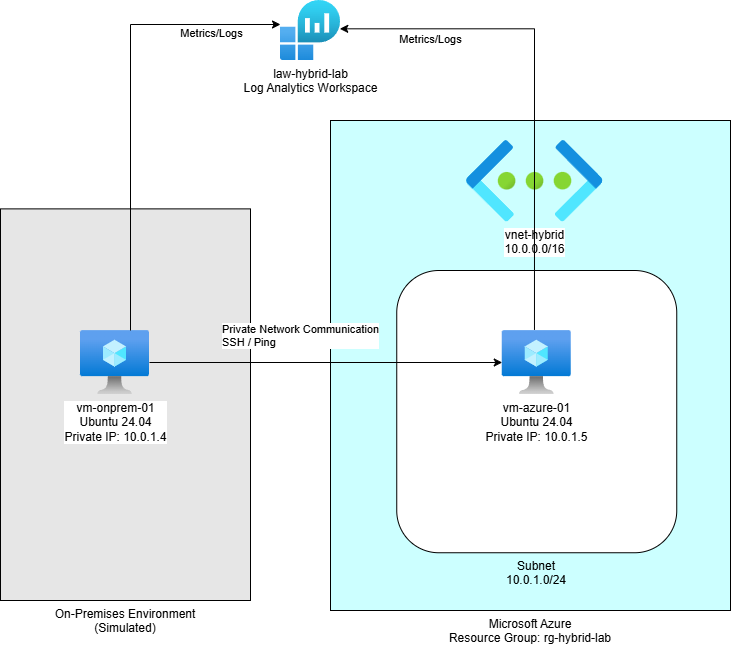

The diagram above was exported from draw.io. Its source (the exported page's mxGraphModel, read from the mxfile embedded in the PNG):
<mxGraphModel dx="1142" dy="936" grid="1" gridSize="10" guides="1" tooltips="1" connect="1" arrows="1" fold="1" page="1" pageScale="1" pageWidth="850" pageHeight="1100" math="0" shadow="0">
  <root>
    <mxCell id="0" />
    <mxCell id="1" parent="0" />
    <mxCell id="CsvngCf3dLwinTMa7Rdv-1" parent="1" style="rounded=0;whiteSpace=wrap;html=1;fillColor=#CCFFFF;labelPosition=center;verticalLabelPosition=bottom;align=center;verticalAlign=top;" value="&lt;div&gt;Microsoft Azure&lt;/div&gt;&lt;div&gt;Resource Group: rg-hybrid-lab&lt;/div&gt;&lt;div&gt;&lt;br&gt;&lt;/div&gt;" vertex="1">
      <mxGeometry height="490" width="400" x="350" y="480" as="geometry" />
    </mxCell>
    <mxCell id="CsvngCf3dLwinTMa7Rdv-3" parent="1" style="image;aspect=fixed;html=1;points=[];align=center;fontSize=12;image=img/lib/azure2/networking/Virtual_Networks.svg;" value="&lt;div&gt;vnet-hybrid&lt;/div&gt;&lt;div&gt;10.0.0.0/16&lt;/div&gt;" vertex="1">
      <mxGeometry height="81.49" width="136.5" x="486" y="500" as="geometry" />
    </mxCell>
    <mxCell id="CsvngCf3dLwinTMa7Rdv-4" parent="1" style="rounded=1;whiteSpace=wrap;html=1;labelPosition=center;verticalLabelPosition=bottom;align=center;verticalAlign=top;" value="&lt;div&gt;Subnet&lt;/div&gt;&lt;div&gt;10.0.1.0/24&lt;/div&gt;" vertex="1">
      <mxGeometry height="282.25" width="280" x="416.25" y="630" as="geometry" />
    </mxCell>
    <mxCell id="CsvngCf3dLwinTMa7Rdv-16" edge="1" parent="1" source="CsvngCf3dLwinTMa7Rdv-5" style="edgeStyle=orthogonalEdgeStyle;rounded=0;orthogonalLoop=1;jettySize=auto;html=1;entryX=0.988;entryY=0.472;entryDx=0;entryDy=0;entryPerimeter=0;exitX=0.467;exitY=-0.009;exitDx=0;exitDy=0;exitPerimeter=0;" target="CsvngCf3dLwinTMa7Rdv-13">
      <mxGeometry relative="1" as="geometry">
        <Array as="points">
          <mxPoint x="554" y="388" />
        </Array>
        <mxPoint x="610" y="100" as="targetPoint" />
      </mxGeometry>
    </mxCell>
    <mxCell id="CsvngCf3dLwinTMa7Rdv-20" connectable="0" parent="CsvngCf3dLwinTMa7Rdv-16" style="edgeLabel;html=1;align=center;verticalAlign=middle;resizable=0;points=[];" value="Metrics/Logs" vertex="1">
      <mxGeometry relative="1" x="-0.4519" y="3" as="geometry">
        <mxPoint x="-101" y="-155" as="offset" />
      </mxGeometry>
    </mxCell>
    <mxCell id="CsvngCf3dLwinTMa7Rdv-5" parent="1" style="image;aspect=fixed;html=1;points=[];align=center;fontSize=12;image=img/lib/azure2/compute/Virtual_Machine.svg;" value="&lt;div&gt;vm-azure-01&lt;/div&gt;&lt;div&gt;Ubuntu 24.04&lt;/div&gt;&lt;div&gt;Private IP: 10.0.1.5&lt;/div&gt;" vertex="1">
      <mxGeometry height="64" width="69" x="521.75" y="690" as="geometry" />
    </mxCell>
    <mxCell id="CsvngCf3dLwinTMa7Rdv-8" parent="1" style="rounded=0;whiteSpace=wrap;html=1;fillColor=#E6E6E6;labelPosition=center;verticalLabelPosition=bottom;align=center;verticalAlign=top;" value="&lt;div&gt;On-Premises Environment&lt;/div&gt;&lt;div&gt;(Simulated)&lt;/div&gt;" vertex="1">
      <mxGeometry height="391.62" width="250" x="20" y="568.38" as="geometry" />
    </mxCell>
    <mxCell id="CsvngCf3dLwinTMa7Rdv-11" edge="1" parent="1" source="CsvngCf3dLwinTMa7Rdv-9" style="edgeStyle=orthogonalEdgeStyle;rounded=0;orthogonalLoop=1;jettySize=auto;html=1;" target="CsvngCf3dLwinTMa7Rdv-5">
      <mxGeometry relative="1" as="geometry" />
    </mxCell>
    <mxCell id="CsvngCf3dLwinTMa7Rdv-12" connectable="0" parent="CsvngCf3dLwinTMa7Rdv-11" style="edgeLabel;html=1;align=left;verticalAlign=bottom;resizable=0;points=[];labelPosition=right;verticalLabelPosition=top;" value="&lt;div&gt;Private Network Communication&lt;/div&gt;&lt;div&gt;SSH / Ping&lt;/div&gt;" vertex="1">
      <mxGeometry relative="1" x="0.2071" as="geometry">
        <mxPoint x="-142" y="-12" as="offset" />
      </mxGeometry>
    </mxCell>
    <mxCell id="CsvngCf3dLwinTMa7Rdv-9" parent="1" style="image;aspect=fixed;html=1;points=[];align=center;fontSize=12;image=img/lib/azure2/compute/Virtual_Machine.svg;" value="&lt;div&gt;vm-onprem-01&lt;/div&gt;&lt;div&gt;Ubuntu 24.04&lt;/div&gt;&lt;div&gt;Private IP: 10.0.1.4&lt;/div&gt;" vertex="1">
      <mxGeometry height="64" width="69" x="100" y="690" as="geometry" />
    </mxCell>
    <mxCell id="CsvngCf3dLwinTMa7Rdv-13" parent="1" style="image;aspect=fixed;html=1;points=[];align=center;fontSize=12;image=img/lib/azure2/analytics/Log_Analytics_Workspaces.svg;" value="&lt;div&gt;law-hybrid-lab&lt;/div&gt;&lt;div&gt;Log Analytics Workspace&lt;/div&gt;" vertex="1">
      <mxGeometry height="60" width="60" x="300" y="360" as="geometry" />
    </mxCell>
    <mxCell id="CsvngCf3dLwinTMa7Rdv-18" edge="1" parent="1" style="edgeStyle=orthogonalEdgeStyle;rounded=0;orthogonalLoop=1;jettySize=auto;html=1;" target="CsvngCf3dLwinTMa7Rdv-13">
      <mxGeometry relative="1" as="geometry">
        <Array as="points">
          <mxPoint x="150" y="384" />
        </Array>
        <mxPoint x="150" y="690" as="sourcePoint" />
        <mxPoint x="310" y="380" as="targetPoint" />
      </mxGeometry>
    </mxCell>
    <mxCell id="CsvngCf3dLwinTMa7Rdv-19" connectable="0" parent="CsvngCf3dLwinTMa7Rdv-18" style="edgeLabel;html=1;align=center;verticalAlign=middle;resizable=0;points=[];" value="Metrics/Logs" vertex="1">
      <mxGeometry relative="1" x="-0.018" y="1" as="geometry">
        <mxPoint x="81" y="-74" as="offset" />
      </mxGeometry>
    </mxCell>
  </root>
</mxGraphModel>